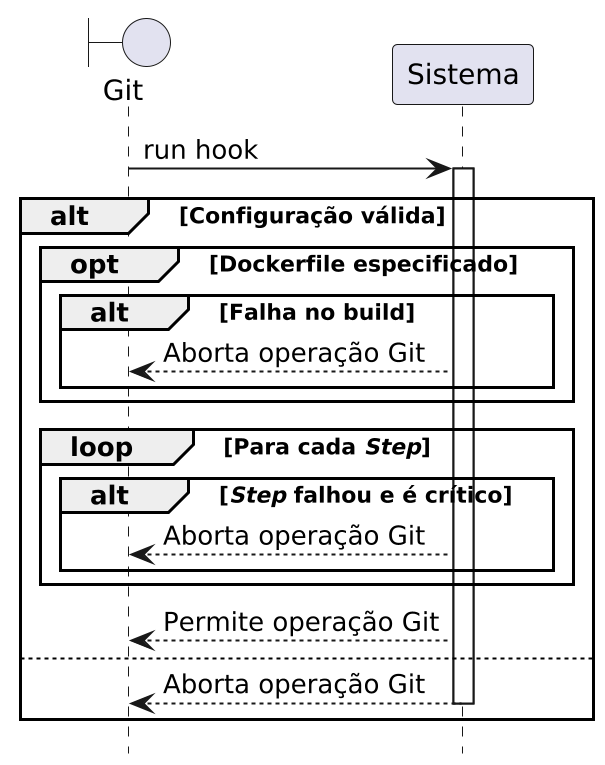

The diagram above was rendered by PlantUML. Its source (embedded in the PNG):
@startuml hook
scale 2
!theme _none_
hide footbox
skinparam defaultFontName SansSerif

boundary "Git" as GitSystem
participant "Sistema" as Sys

GitSystem -> Sys : run hook
activate Sys

alt Configuração válida
	opt Dockerfile especificado
		alt Falha no build
			Sys --> GitSystem : Aborta operação Git
		end
	end

	loop Para cada //Step//
		alt //Step// falhou e é crítico
			Sys --> GitSystem : Aborta operação Git
		end
	end

	Sys --> GitSystem : Permite operação Git
else
	Sys --> GitSystem : Aborta operação Git
	deactivate Sys
end

@enduml